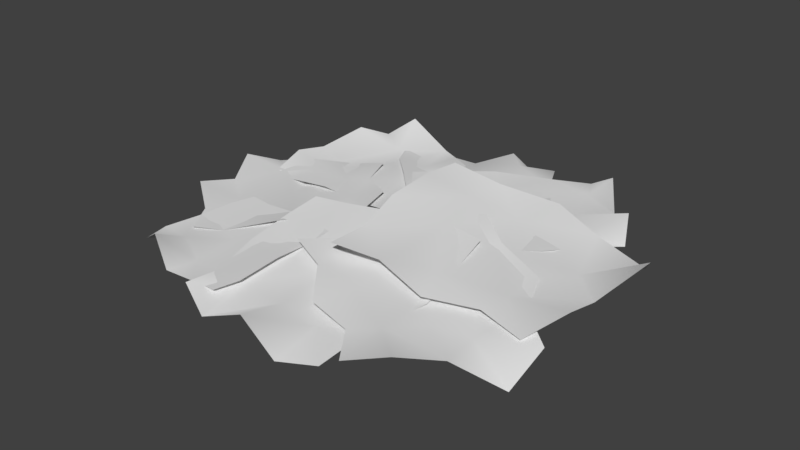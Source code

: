 # Source: Lettuce.blend  (saved by Blender 2.80.75; exported with 4.5.12 LTS)
import bpy
from mathutils import Matrix  # noqa: F401  (used for matrix-valued properties, if any)

bpy.ops.wm.read_factory_settings(use_empty=True)
scene = bpy.context.scene
scene.name = 'Scene'

# ---- collections
col_collection_1 = bpy.data.collections.new('Collection 1'); scene.collection.children.link(col_collection_1)

# ---- materials (node trees are filled in below, after node groups)
mat_material_001 = bpy.data.materials.new('Material.001')
mat_material_001.alpha_threshold = 0.0
mat_material_001.use_transparent_shadow = False
mat_material_001.diffuse_color = (0.8, 0.1276, 0.0, 1.0)
mat_material_001.roughness = 0.5
mat_material_001.specular_intensity = 0.151
mat_material_005 = bpy.data.materials.new('Material.005')
mat_material_005.alpha_threshold = 0.0
mat_material_005.use_transparent_shadow = False
mat_material_005.roughness = 0.5
mat_material_003 = bpy.data.materials.new('Material.003')
mat_material_003.alpha_threshold = 0.0
mat_material_003.use_transparent_shadow = False
mat_material_003.diffuse_color = (0.7379, 0.0137, 0.0, 1.0)
mat_material_003.roughness = 0.5
mat_material_003.specular_intensity = 0.1277
mat_material = bpy.data.materials.new('Material')
mat_material.alpha_threshold = 0.0
mat_material.use_transparent_shadow = False
mat_material.diffuse_color = (0.05222, 0.003731, 0.0001751, 1.0)
mat_material.roughness = 0.5
mat_material.specular_intensity = 0.0
mat_material.line_color = (0.0, 0.0, 0.0, 1.0)
mat_material_002 = bpy.data.materials.new('Material.002')
mat_material_002.alpha_threshold = 0.0
mat_material_002.use_transparent_shadow = False
mat_material_002.roughness = 0.5

# ---- material node trees

# ---- world
world_world = bpy.data.worlds.new('World'); scene.world = world_world
world_world.color = (0.05088, 0.05088, 0.05088)
world_world.use_sun_shadow = False
world_world.sun_shadow_jitter_overblur = 0.0
world_world.cycles.sampling_method = 'MANUAL'
world_world.light_settings.ao_factor = 0.6

# ---- meshes
me_sphere_001 = bpy.data.meshes.new('Sphere.001')
me_sphere_001.from_pydata([(-0.08654, 0.1855, 0.1215), (0.3517, 0.5369, 0.0899), (-0.5175, 0.6658, 0.07096), (0.04355, 1.009, -0.04713), (-0.4626, 0.56, 0.08184), (-0.313, 0.4099, 0.107), (-0.1731, 0.2636, 0.108), (0.01384, 0.2449, 0.1142), (0.1443, 0.3359, 0.103), (0.2522, 0.4595, 0.09398), (0.319, 0.6437, 0.0729), (0.2208, 0.7864, 0.05564), (0.1527, 0.9339, 0.06576), (-0.08605, 0.949, 0.08219), (-0.2894, 0.8816, -0.01151), (-0.419, 0.7621, 0.06131), (-0.0582, 0.3282, 0.09809), (-0.1856, 0.4942, 0.08997), (-0.3447, 0.6473, 0.0665), (0.06448, 0.4214, 0.09477), (-0.06484, 0.6025, 0.06897), (-0.205, 0.814, 0.04191), (0.1904, 0.5551, 0.08133), (0.09769, 0.6906, 0.05876), (0.02906, 0.8335, 0.09139), (-0.4015, -0.06307, 0.1353), (-0.3207, -0.8498, 0.09616), (0.371, 0.05691, 0.1375), (0.3716, -0.8648, 0.0315), (0.2266, 0.077, 0.1413), (-0.02988, 0.0215, 0.1487), (-0.2623, -0.02396, 0.132), (-0.4036, -0.2263, 0.1166), (-0.3916, -0.4496, 0.09069), (-0.3349, -0.6729, 0.07003), (-0.1858, -0.896, 0.02169), (0.02585, -0.8947, 0.1135), (0.226, -0.9319, 0.02341), (0.3879, -0.6677, 0.06064), (0.4524, -0.3778, 0.08292), (0.4075, -0.1336, 0.117), (-0.2669, -0.2081, 0.1089), (-0.01922, -0.1924, 0.117), (0.2452, -0.1283, 0.1125), (-0.2526, -0.4247, 0.09222), (0.02145, -0.4174, 0.08212), (0.2766, -0.3759, 0.07216), (-0.195, -0.6766, 0.06497), (0.00936, -0.6755, 0.05351), (0.2027, -0.7087, 0.04454), (-0.1761, 0.09993, 0.08494), (-0.1399, 0.6464, 0.1056), (-0.8399, 0.14, 0.06556), (-0.716, 0.7806, 0.06787), (-0.7267, 0.1087, 0.06038), (-0.5011, 0.09604, 0.09328), (-0.3414, 0.1227, 0.0604), (-0.2045, 0.2337, 0.08164), (-0.1416, 0.3918, 0.08053), (-0.1999, 0.5267, 0.08354), (-0.2646, 0.7367, 0.07984), (-0.3683, 0.7971, 0.06796), (-0.5835, 0.8249, 0.1688), (-0.7471, 0.6142, 0.1482), (-0.8635, 0.472, 0.06256), (-0.8546, 0.2958, 0.1055), (-0.2836, 0.2551, 0.06733), (-0.4824, 0.2797, 0.07709), (-0.6959, 0.27, 0.06575), (-0.2693, 0.3635, 0.08269), (-0.5014, 0.4385, 0.07265), (-0.7084, 0.4162, 0.04862), (-0.3024, 0.5532, 0.08919), (-0.4493, 0.5727, 0.06724), (-0.5488, 0.6572, 0.06982), (-0.1814, -0.3984, 0.1424), (0.4493, -0.8471, 0.0777), (0.2464, 0.2674, 0.1315), (0.9255, -0.3319, 0.06966), (0.1401, 0.176, 0.1286), (0.01045, -0.06407, 0.1587), (-0.07077, -0.2323, 0.1178), (-0.009667, -0.4657, 0.1189), (0.1379, -0.6461, 0.09189), (0.3321, -0.6864, 0.07531), (0.6144, -0.7719, 0.1247), (0.7102, -0.5948, 0.05857), (0.9031, -0.5047, -0.02937), (0.7613, -0.1888, 0.08072), (0.6479, 0.04963, 0.0775), (0.4213, 0.1273, 0.1152), (0.05412, -0.3926, 0.1029), (0.2057, -0.2101, 0.1134), (0.314, 0.02314, 0.1083), (0.1813, -0.4944, 0.1013), (0.4006, -0.3049, 0.08475), (0.4832, -0.06277, 0.06861), (0.4268, -0.6027, 0.0792), (0.5241, -0.4544, 0.05733), (0.6833, -0.415, 0.04906), (0.3183, -0.02713, 0.1224), (0.7533, 0.5209, 0.04918), (-0.2386, 0.3829, 0.1401), (0.3282, 0.9667, 0.04181), (-0.1607, 0.2793, 0.1408), (0.03495, 0.1525, 0.142), (0.2066, 0.03605, 0.1224), (0.4201, 0.07494, 0.105), (0.55, 0.2237, 0.08126), (0.6527, 0.4004, 0.063), (0.6967, 0.6354, 0.1379), (0.5633, 0.7679, 0.03978), (0.4603, 0.9177, 0.1277), (0.1975, 0.8517, 0.06562), (-0.02235, 0.7095, 0.09128), (-0.144, 0.5263, 0.1217), (0.3226, 0.1499, 0.101), (0.1591, 0.295, 0.1131), (-0.04657, 0.4214, 0.1146), (0.4479, 0.2954, 0.08547), (0.2712, 0.4636, 0.08194), (0.08489, 0.5986, 0.07832), (0.5671, 0.4909, 0.06125), (0.4377, 0.6194, 0.05512), (0.3916, 0.8311, 0.05744), (-0.1736, -0.229, 0.1113), (-0.6702, -0.1693, 0.09003), (-0.2192, -0.8055, 0.08087), (-0.787, -0.6638, 0.04918), (-0.1845, -0.7041, 0.08754), (-0.1785, -0.5131, 0.1052), (-0.1714, -0.334, 0.1017), (-0.2739, -0.2024, 0.1058), (-0.4133, -0.1766, 0.09758), (-0.5593, -0.1848, 0.09217), (-0.7197, -0.2581, 0.07786), (-0.7518, -0.4105, 0.0667), (-0.806, -0.5476, 0.05129), (-0.6678, -0.7079, 0.1269), (-0.4997, -0.7963, 0.05957), (-0.342, -0.803, 0.07428), (-0.2842, -0.3017, 0.09403), (-0.3123, -0.4859, 0.09168), (-0.3141, -0.6845, 0.0756), (-0.4194, -0.2811, 0.09284), (-0.4576, -0.4782, 0.07526), (-0.4721, -0.6658, 0.05636), (-0.5833, -0.2845, 0.08371), (-0.6147, -0.4299, 0.06765), (-0.6652, -0.5638, 0.05602), (-0.1019, -0.04195, 0.116), (-0.4692, 0.4551, 0.09356), (-0.6866, -0.5001, 0.06989), (-1.036, 0.1359, 0.08784), (-0.5652, -0.4452, 0.07048), (-0.3808, -0.281, 0.1151), (-0.2463, -0.1508, 0.08171), (-0.2192, 0.05004, 0.1001), (-0.277, 0.2302, 0.08746), (-0.424, 0.303, 0.07744), (-0.6262, 0.433, 0.05341), (-0.771, 0.3033, 0.08119), (-0.9582, 0.2727, 0.03007), (-0.9565, -0.02178, 0.03754), (-0.9407, -0.236, 0.1069), (-0.7835, -0.3498, 0.06641), (-0.2944, 0.006074, 0.07996), (-0.4866, -0.1159, 0.08223), (-0.6561, -0.2839, 0.06367), (-0.3671, 0.1131, 0.08815), (-0.6131, 0.003882, 0.06321), (-0.7614, -0.1738, 0.05521), (-0.5332, 0.252, 0.07812), (-0.6609, 0.1545, 0.04751), (-0.8071, 0.1542, 0.06639), (-0.006887, -0.3952, 0.1847), (0.838, -0.3493, 0.07336), (-0.08835, 0.4943, 0.1888), (0.891, 0.4438, 0.03004), (-0.1208, 0.3396, 0.1847), (-0.06087, 0.03322, 0.2118), (-0.0311, -0.1683, 0.1611), (0.1835, -0.3333, 0.1503), (0.4289, -0.3883, 0.1076), (0.6231, -0.2876, 0.08133), (0.9201, -0.164, 0.1288), (0.8896, 0.05785, 0.05511), (0.9887, 0.2749, 0.1651), (0.6637, 0.4517, 0.09621), (0.3987, 0.5852, 0.1066), (0.1572, 0.4929, 0.159), (0.1845, -0.2224, 0.1337), (0.1971, 0.04375, 0.1488), (0.1314, 0.3267, 0.15), (0.3665, -0.2245, 0.1235), (0.4252, 0.09786, 0.1066), (0.3268, 0.3719, 0.09667), (0.6509, -0.1479, 0.08649), (0.628, 0.05357, 0.06555), (0.7392, 0.2, 0.05319)], [], [(24, 3, 13), (18, 2, 4), (21, 15, 18), (21, 13, 14), (0, 16, 6), (6, 17, 5), (5, 18, 4), (7, 19, 16), (19, 17, 16), (17, 21, 18), (9, 19, 8), (22, 20, 19), (20, 24, 21), (1, 22, 9), (10, 23, 22), (11, 24, 23), (24, 12, 3), (18, 15, 2), (21, 14, 15), (21, 24, 13), (0, 7, 16), (6, 16, 17), (5, 17, 18), (7, 8, 19), (19, 20, 17), (17, 20, 21), (9, 22, 19), (22, 23, 20), (20, 23, 24), (1, 10, 22), (10, 11, 23), (11, 12, 24), (49, 28, 38), (43, 27, 29), (46, 40, 43), (46, 38, 39), (25, 41, 31), (31, 42, 30), (30, 43, 29), (32, 44, 41), (44, 42, 41), (42, 46, 43), (34, 44, 33), (47, 45, 44), (45, 49, 46), (26, 47, 34), (35, 48, 47), (36, 49, 48), (49, 37, 28), (43, 40, 27), (46, 39, 40), (46, 49, 38), (25, 32, 41), (31, 41, 42), (30, 42, 43), (32, 33, 44), (44, 45, 42), (42, 45, 46), (34, 47, 44), (47, 48, 45), (45, 48, 49), (26, 35, 47), (35, 36, 48), (36, 37, 49), (74, 53, 63), (68, 52, 54), (71, 65, 68), (71, 63, 64), (57, 56, 50), (56, 67, 55), (55, 68, 54), (57, 69, 66), (69, 67, 66), (70, 68, 67), (59, 69, 58), (72, 70, 69), (70, 74, 71), (51, 72, 59), (72, 61, 73), (61, 74, 73), (74, 62, 53), (68, 65, 52), (71, 64, 65), (71, 74, 63), (57, 66, 56), (56, 66, 67), (55, 67, 68), (57, 58, 69), (69, 70, 67), (70, 71, 68), (59, 72, 69), (72, 73, 70), (70, 73, 74), (51, 60, 72), (72, 60, 61), (61, 62, 74), (99, 78, 88), (93, 77, 79), (96, 90, 93), (96, 88, 89), (82, 81, 75), (81, 92, 80), (80, 93, 79), (82, 94, 91), (94, 92, 91), (92, 96, 93), (84, 94, 83), (97, 95, 94), (95, 99, 96), (76, 97, 84), (97, 86, 98), (86, 99, 98), (99, 87, 78), (93, 90, 77), (96, 89, 90), (96, 99, 88), (82, 91, 81), (81, 91, 92), (80, 92, 93), (82, 83, 94), (94, 95, 92), (92, 95, 96), (84, 97, 94), (97, 98, 95), (95, 98, 99), (76, 85, 97), (97, 85, 86), (86, 87, 99), (124, 103, 113), (118, 102, 104), (121, 115, 118), (121, 113, 114), (100, 116, 106), (106, 117, 105), (105, 118, 104), (107, 119, 116), (119, 117, 116), (117, 121, 118), (109, 119, 108), (122, 120, 119), (120, 124, 121), (101, 122, 109), (110, 123, 122), (111, 124, 123), (124, 112, 103), (118, 115, 102), (121, 114, 115), (121, 124, 113), (100, 107, 116), (106, 116, 117), (105, 117, 118), (107, 108, 119), (119, 120, 117), (117, 120, 121), (109, 122, 119), (122, 123, 120), (120, 123, 124), (101, 110, 122), (110, 111, 123), (111, 112, 124), (149, 128, 138), (143, 127, 129), (146, 140, 143), (146, 138, 139), (125, 141, 131), (131, 142, 130), (130, 143, 129), (132, 144, 141), (144, 142, 141), (142, 146, 143), (134, 144, 133), (147, 145, 144), (145, 149, 146), (126, 147, 134), (135, 148, 147), (136, 149, 148), (149, 137, 128), (143, 140, 127), (146, 139, 140), (146, 149, 138), (125, 132, 141), (131, 141, 142), (130, 142, 143), (132, 133, 144), (144, 145, 142), (142, 145, 146), (134, 147, 144), (147, 148, 145), (145, 148, 149), (126, 135, 147), (135, 136, 148), (136, 137, 149), (174, 153, 163), (168, 152, 154), (171, 165, 168), (171, 163, 164), (157, 156, 150), (156, 167, 155), (155, 168, 154), (157, 169, 166), (169, 167, 166), (167, 171, 168), (159, 169, 158), (172, 170, 169), (170, 174, 171), (151, 172, 159), (172, 161, 173), (161, 174, 173), (174, 162, 153), (168, 165, 152), (171, 164, 165), (171, 174, 163), (157, 166, 156), (156, 166, 167), (155, 167, 168), (157, 158, 169), (169, 170, 167), (167, 170, 171), (159, 172, 169), (172, 173, 170), (170, 173, 174), (151, 160, 172), (172, 160, 161), (161, 162, 174), (199, 178, 188), (193, 177, 179), (196, 190, 193), (196, 188, 189), (182, 181, 175), (181, 192, 180), (180, 193, 179), (182, 194, 191), (194, 192, 191), (192, 196, 193), (184, 194, 183), (197, 195, 194), (195, 199, 196), (176, 197, 184), (197, 186, 198), (186, 199, 198), (199, 187, 178), (193, 190, 177), (196, 189, 190), (196, 199, 188), (182, 191, 181), (181, 191, 192), (180, 192, 193), (182, 183, 194), (194, 195, 192), (192, 195, 196), (184, 197, 194), (197, 198, 195), (195, 198, 199), (176, 185, 197), (197, 185, 186), (186, 187, 199)])
me_sphere_001.polygons.foreach_set('use_smooth', [True] * 256)
me_sphere_001.polygons.foreach_set('material_index', [1, 1, 1, 1, 1, 1, 1, 1, 1, 1, 1, 1, 1, 1, 1, 1, 1, 1, 1, 1, 1, 1, 1, 1, 1, 1, 1, 1, 1, 1, 1, 1, 1, 1, 1, 1, 1, 1, 1, 1, 1, 1, 1, 1, 1, 1, 1, 1, 1, 1, 1, 1, 1, 1, 1, 1, 1, 1, 1, 1, 1, 1, 1, 1, 1, 1, 1, 1, 1, 1, 1, 1, 1, 1, 1, 1, 1, 1, 1, 1, 1, 1, 1, 1, 1, 1, 1, 1, 1, 1, 1, 1, 1, 1, 1, 1, 1, 1, 1, 1, 1, 1, 1, 1, 1, 1, 1, 1, 1, 1, 1, 1, 1, 1, 1, 1, 1, 1, 1, 1, 1, 1, 1, 1, 1, 1, 1, 1, 1, 1, 1, 1, 1, 1, 1, 1, 1, 1, 1, 1, 1, 1, 1, 1, 1, 1, 1, 1, 1, 1, 1, 1, 1, 1, 1, 1, 1, 1, 1, 1, 1, 1, 1, 1, 1, 1, 1, 1, 1, 1, 1, 1, 1, 1, 1, 1, 1, 1, 1, 1, 1, 1, 1, 1, 1, 1, 1, 1, 1, 1, 1, 1, 1, 1, 1, 1, 1, 1, 1, 1, 1, 1, 1, 1, 1, 1, 1, 1, 1, 1, 1, 1, 1, 1, 1, 1, 1, 1, 1, 1, 1, 1, 1, 1, 1, 1, 1, 1, 1, 1, 1, 1, 1, 1, 1, 1, 1, 1, 1, 1, 1, 1, 1, 1, 1, 1, 1, 1, 1, 1, 1, 1, 1, 1, 1, 1])
_uv = me_sphere_001.uv_layers.new(name='UVMap')
_uv.uv.foreach_set('vector', [0.446, 0.4869, 0.5654, 0.5133, 0.4766, 0.5466, 0.3528, 0.5871, 0.3439, 0.6593, 0.3158, 0.6319, 0.4018, 0.5718, 0.3804, 0.6128, 0.3528, 0.5871, 0.4018, 0.5718, 0.4766, 0.5466, 0.4786, 0.5959, 0.2121, 0.4665, 0.2776, 0.4766, 0.2473, 0.5135, 0.2473, 0.5135, 0.3204, 0.5305, 0.268, 0.5678, 0.268, 0.5678, 0.3528, 0.5871, 0.3158, 0.6319, 0.2572, 0.4545, 0.3064, 0.4487, 0.2776, 0.4766, 0.3064, 0.4487, 0.3204, 0.5305, 0.2776, 0.4766, 0.3204, 0.5305, 0.4018, 0.5718, 0.3528, 0.5871, 0.3445, 0.4038, 0.3064, 0.4487, 0.2825, 0.387, 0.3707, 0.4316, 0.3724, 0.5091, 0.3064, 0.4487, 0.3724, 0.5091, 0.446, 0.4869, 0.4018, 0.5718, 0.3625, 0.3323, 0.3707, 0.4316, 0.3445, 0.4038, 0.4173, 0.3619, 0.4034, 0.4717, 0.3707, 0.4316, 0.4451, 0.4413, 0.446, 0.4869, 0.4034, 0.4717, 0.446, 0.4869, 0.5014, 0.4674, 0.5654, 0.5133, 0.3528, 0.5871, 0.3804, 0.6128, 0.3439, 0.6593, 0.4018, 0.5718, 0.4786, 0.5959, 0.3804, 0.6128, 0.4018, 0.5718, 0.446, 0.4869, 0.4766, 0.5466, 0.2121, 0.4665, 0.2572, 0.4545, 0.2776, 0.4766, 0.2473, 0.5135, 0.2776, 0.4766, 0.3204, 0.5305, 0.268, 0.5678, 0.3204, 0.5305, 0.3528, 0.5871, 0.2572, 0.4545, 0.2825, 0.387, 0.3064, 0.4487, 0.3064, 0.4487, 0.3724, 0.5091, 0.3204, 0.5305, 0.3204, 0.5305, 0.3724, 0.5091, 0.4018, 0.5718, 0.3445, 0.4038, 0.3707, 0.4316, 0.3064, 0.4487, 0.3707, 0.4316, 0.4034, 0.4717, 0.3724, 0.5091, 0.3724, 0.5091, 0.4034, 0.4717, 0.446, 0.4869, 0.3625, 0.3323, 0.4173, 0.3619, 0.3707, 0.4316, 0.4173, 0.3619, 0.4451, 0.4413, 0.4034, 0.4717, 0.4451, 0.4413, 0.5014, 0.4674, 0.446, 0.4869, 0.446, 0.4869, 0.5654, 0.5133, 0.4766, 0.5466, 0.3528, 0.5871, 0.3439, 0.6593, 0.3158, 0.6319, 0.4018, 0.5718, 0.3804, 0.6128, 0.3528, 0.5871, 0.4018, 0.5718, 0.4766, 0.5466, 0.4786, 0.5959, 0.2121, 0.4665, 0.2776, 0.4766, 0.2473, 0.5135, 0.2473, 0.5135, 0.3204, 0.5305, 0.268, 0.5678, 0.268, 0.5678, 0.3528, 0.5871, 0.3158, 0.6319, 0.2572, 0.4545, 0.3064, 0.4487, 0.2776, 0.4766, 0.3064, 0.4487, 0.3204, 0.5305, 0.2776, 0.4766, 0.3204, 0.5305, 0.4018, 0.5718, 0.3528, 0.5871, 0.3445, 0.4038, 0.3064, 0.4487, 0.2825, 0.387, 0.3707, 0.4316, 0.3724, 0.5091, 0.3064, 0.4487, 0.3724, 0.5091, 0.446, 0.4869, 0.4018, 0.5718, 0.3625, 0.3323, 0.3707, 0.4316, 0.3445, 0.4038, 0.4173, 0.3619, 0.4034, 0.4717, 0.3707, 0.4316, 0.4451, 0.4413, 0.446, 0.4869, 0.4034, 0.4717, 0.446, 0.4869, 0.5014, 0.4674, 0.5654, 0.5133, 0.3528, 0.5871, 0.3804, 0.6128, 0.3439, 0.6593, 0.4018, 0.5718, 0.4786, 0.5959, 0.3804, 0.6128, 0.4018, 0.5718, 0.446, 0.4869, 0.4766, 0.5466, 0.2121, 0.4665, 0.2572, 0.4545, 0.2776, 0.4766, 0.2473, 0.5135, 0.2776, 0.4766, 0.3204, 0.5305, 0.268, 0.5678, 0.3204, 0.5305, 0.3528, 0.5871, 0.2572, 0.4545, 0.2825, 0.387, 0.3064, 0.4487, 0.3064, 0.4487, 0.3724, 0.5091, 0.3204, 0.5305, 0.3204, 0.5305, 0.3724, 0.5091, 0.4018, 0.5718, 0.3445, 0.4038, 0.3707, 0.4316, 0.3064, 0.4487, 0.3707, 0.4316, 0.4034, 0.4717, 0.3724, 0.5091, 0.3724, 0.5091, 0.4034, 0.4717, 0.446, 0.4869, 0.3625, 0.3323, 0.4173, 0.3619, 0.3707, 0.4316, 0.4173, 0.3619, 0.4451, 0.4413, 0.4034, 0.4717, 0.4451, 0.4413, 0.5014, 0.4674, 0.446, 0.4869, 0.446, 0.4869, 0.5654, 0.5133, 0.4766, 0.5466, 0.3528, 0.5871, 0.3439, 0.6593, 0.3158, 0.6319, 0.4018, 0.5718, 0.3804, 0.6128, 0.3528, 0.5871, 0.4018, 0.5718, 0.4766, 0.5466, 0.4786, 0.5959, 0.2572, 0.4545, 0.2473, 0.5135, 0.2121, 0.4665, 0.2473, 0.5135, 0.3204, 0.5305, 0.268, 0.5678, 0.268, 0.5678, 0.3528, 0.5871, 0.3158, 0.6319, 0.2572, 0.4545, 0.3064, 0.4487, 0.2776, 0.4766, 0.3064, 0.4487, 0.3204, 0.5305, 0.2776, 0.4766, 0.3724, 0.5091, 0.3528, 0.5871, 0.3204, 0.5305, 0.3445, 0.4038, 0.3064, 0.4487, 0.2825, 0.387, 0.3707, 0.4316, 0.3724, 0.5091, 0.3064, 0.4487, 0.3724, 0.5091, 0.446, 0.4869, 0.4018, 0.5718, 0.3625, 0.3323, 0.3707, 0.4316, 0.3445, 0.4038, 0.3707, 0.4316, 0.4451, 0.4413, 0.4034, 0.4717, 0.4451, 0.4413, 0.446, 0.4869, 0.4034, 0.4717, 0.446, 0.4869, 0.5014, 0.4674, 0.5654, 0.5133, 0.3528, 0.5871, 0.3804, 0.6128, 0.3439, 0.6593, 0.4018, 0.5718, 0.4786, 0.5959, 0.3804, 0.6128, 0.4018, 0.5718, 0.446, 0.4869, 0.4766, 0.5466, 0.2572, 0.4545, 0.2776, 0.4766, 0.2473, 0.5135, 0.2473, 0.5135, 0.2776, 0.4766, 0.3204, 0.5305, 0.268, 0.5678, 0.3204, 0.5305, 0.3528, 0.5871, 0.2572, 0.4545, 0.2825, 0.387, 0.3064, 0.4487, 0.3064, 0.4487, 0.3724, 0.5091, 0.3204, 0.5305, 0.3724, 0.5091, 0.4018, 0.5718, 0.3528, 0.5871, 0.3445, 0.4038, 0.3707, 0.4316, 0.3064, 0.4487, 0.3707, 0.4316, 0.4034, 0.4717, 0.3724, 0.5091, 0.3724, 0.5091, 0.4034, 0.4717, 0.446, 0.4869, 0.3625, 0.3323, 0.4173, 0.3619, 0.3707, 0.4316, 0.3707, 0.4316, 0.4173, 0.3619, 0.4451, 0.4413, 0.4451, 0.4413, 0.5014, 0.4674, 0.446, 0.4869, 0.446, 0.4869, 0.5654, 0.5133, 0.4766, 0.5466, 0.3528, 0.5871, 0.3439, 0.6593, 0.3158, 0.6319, 0.4018, 0.5718, 0.3804, 0.6128, 0.3528, 0.5871, 0.4018, 0.5718, 0.4766, 0.5466, 0.4786, 0.5959, 0.2572, 0.4545, 0.2473, 0.5135, 0.2121, 0.4665, 0.2473, 0.5135, 0.3204, 0.5305, 0.268, 0.5678, 0.268, 0.5678, 0.3528, 0.5871, 0.3158, 0.6319, 0.2572, 0.4545, 0.3064, 0.4487, 0.2776, 0.4766, 0.3064, 0.4487, 0.3204, 0.5305, 0.2776, 0.4766, 0.3204, 0.5305, 0.4018, 0.5718, 0.3528, 0.5871, 0.3445, 0.4038, 0.3064, 0.4487, 0.2825, 0.387, 0.3707, 0.4316, 0.3724, 0.5091, 0.3064, 0.4487, 0.3724, 0.5091, 0.446, 0.4869, 0.4018, 0.5718, 0.3625, 0.3323, 0.3707, 0.4316, 0.3445, 0.4038, 0.3707, 0.4316, 0.4451, 0.4413, 0.4034, 0.4717, 0.4451, 0.4413, 0.446, 0.4869, 0.4034, 0.4717, 0.446, 0.4869, 0.5014, 0.4674, 0.5654, 0.5133, 0.3528, 0.5871, 0.3804, 0.6128, 0.3439, 0.6593, 0.4018, 0.5718, 0.4786, 0.5959, 0.3804, 0.6128, 0.4018, 0.5718, 0.446, 0.4869, 0.4766, 0.5466, 0.2572, 0.4545, 0.2776, 0.4766, 0.2473, 0.5135, 0.2473, 0.5135, 0.2776, 0.4766, 0.3204, 0.5305, 0.268, 0.5678, 0.3204, 0.5305, 0.3528, 0.5871, 0.2572, 0.4545, 0.2825, 0.387, 0.3064, 0.4487, 0.3064, 0.4487, 0.3724, 0.5091, 0.3204, 0.5305, 0.3204, 0.5305, 0.3724, 0.5091, 0.4018, 0.5718, 0.3445, 0.4038, 0.3707, 0.4316, 0.3064, 0.4487, 0.3707, 0.4316, 0.4034, 0.4717, 0.3724, 0.5091, 0.3724, 0.5091, 0.4034, 0.4717, 0.446, 0.4869, 0.3625, 0.3323, 0.4173, 0.3619, 0.3707, 0.4316, 0.3707, 0.4316, 0.4173, 0.3619, 0.4451, 0.4413, 0.4451, 0.4413, 0.5014, 0.4674, 0.446, 0.4869, 0.446, 0.4869, 0.5654, 0.5133, 0.4766, 0.5466, 0.3528, 0.5871, 0.3439, 0.6593, 0.3158, 0.6319, 0.4018, 0.5718, 0.3804, 0.6128, 0.3528, 0.5871, 0.4018, 0.5718, 0.4766, 0.5466, 0.4786, 0.5959, 0.2121, 0.4665, 0.2776, 0.4766, 0.2473, 0.5135, 0.2473, 0.5135, 0.3204, 0.5305, 0.268, 0.5678, 0.268, 0.5678, 0.3528, 0.5871, 0.3158, 0.6319, 0.2572, 0.4545, 0.3064, 0.4487, 0.2776, 0.4766, 0.3064, 0.4487, 0.3204, 0.5305, 0.2776, 0.4766, 0.3204, 0.5305, 0.4018, 0.5718, 0.3528, 0.5871, 0.3445, 0.4038, 0.3064, 0.4487, 0.2825, 0.387, 0.3707, 0.4316, 0.3724, 0.5091, 0.3064, 0.4487, 0.3724, 0.5091, 0.446, 0.4869, 0.4018, 0.5718, 0.3625, 0.3323, 0.3707, 0.4316, 0.3445, 0.4038, 0.4173, 0.3619, 0.4034, 0.4717, 0.3707, 0.4316, 0.4451, 0.4413, 0.446, 0.4869, 0.4034, 0.4717, 0.446, 0.4869, 0.5014, 0.4674, 0.5654, 0.5133, 0.3528, 0.5871, 0.3804, 0.6128, 0.3439, 0.6593, 0.4018, 0.5718, 0.4786, 0.5959, 0.3804, 0.6128, 0.4018, 0.5718, 0.446, 0.4869, 0.4766, 0.5466, 0.2121, 0.4665, 0.2572, 0.4545, 0.2776, 0.4766, 0.2473, 0.5135, 0.2776, 0.4766, 0.3204, 0.5305, 0.268, 0.5678, 0.3204, 0.5305, 0.3528, 0.5871, 0.2572, 0.4545, 0.2825, 0.387, 0.3064, 0.4487, 0.3064, 0.4487, 0.3724, 0.5091, 0.3204, 0.5305, 0.3204, 0.5305, 0.3724, 0.5091, 0.4018, 0.5718, 0.3445, 0.4038, 0.3707, 0.4316, 0.3064, 0.4487, 0.3707, 0.4316, 0.4034, 0.4717, 0.3724, 0.5091, 0.3724, 0.5091, 0.4034, 0.4717, 0.446, 0.4869, 0.3625, 0.3323, 0.4173, 0.3619, 0.3707, 0.4316, 0.4173, 0.3619, 0.4451, 0.4413, 0.4034, 0.4717, 0.4451, 0.4413, 0.5014, 0.4674, 0.446, 0.4869, 0.446, 0.4869, 0.5654, 0.5133, 0.4766, 0.5466, 0.3528, 0.5871, 0.3439, 0.6593, 0.3158, 0.6319, 0.4018, 0.5718, 0.3804, 0.6128, 0.3528, 0.5871, 0.4018, 0.5718, 0.4766, 0.5466, 0.4786, 0.5959, 0.2121, 0.4665, 0.2776, 0.4766, 0.2473, 0.5135, 0.2473, 0.5135, 0.3204, 0.5305, 0.268, 0.5678, 0.268, 0.5678, 0.3528, 0.5871, 0.3158, 0.6319, 0.2572, 0.4545, 0.3064, 0.4487, 0.2776, 0.4766, 0.3064, 0.4487, 0.3204, 0.5305, 0.2776, 0.4766, 0.3204, 0.5305, 0.4018, 0.5718, 0.3528, 0.5871, 0.3445, 0.4038, 0.3064, 0.4487, 0.2825, 0.387, 0.3707, 0.4316, 0.3724, 0.5091, 0.3064, 0.4487, 0.3724, 0.5091, 0.446, 0.4869, 0.4018, 0.5718, 0.3625, 0.3323, 0.3707, 0.4316, 0.3445, 0.4038, 0.4173, 0.3619, 0.4034, 0.4717, 0.3707, 0.4316, 0.4451, 0.4413, 0.446, 0.4869, 0.4034, 0.4717, 0.446, 0.4869, 0.5014, 0.4674, 0.5654, 0.5133, 0.3528, 0.5871, 0.3804, 0.6128, 0.3439, 0.6593, 0.4018, 0.5718, 0.4786, 0.5959, 0.3804, 0.6128, 0.4018, 0.5718, 0.446, 0.4869, 0.4766, 0.5466, 0.2121, 0.4665, 0.2572, 0.4545, 0.2776, 0.4766, 0.2473, 0.5135, 0.2776, 0.4766, 0.3204, 0.5305, 0.268, 0.5678, 0.3204, 0.5305, 0.3528, 0.5871, 0.2572, 0.4545, 0.2825, 0.387, 0.3064, 0.4487, 0.3064, 0.4487, 0.3724, 0.5091, 0.3204, 0.5305, 0.3204, 0.5305, 0.3724, 0.5091, 0.4018, 0.5718, 0.3445, 0.4038, 0.3707, 0.4316, 0.3064, 0.4487, 0.3707, 0.4316, 0.4034, 0.4717, 0.3724, 0.5091, 0.3724, 0.5091, 0.4034, 0.4717, 0.446, 0.4869, 0.3625, 0.3323, 0.4173, 0.3619, 0.3707, 0.4316, 0.4173, 0.3619, 0.4451, 0.4413, 0.4034, 0.4717, 0.4451, 0.4413, 0.5014, 0.4674, 0.446, 0.4869, 0.446, 0.4869, 0.5654, 0.5133, 0.4766, 0.5466, 0.3528, 0.5871, 0.3439, 0.6593, 0.3158, 0.6319, 0.4018, 0.5718, 0.3804, 0.6128, 0.3528, 0.5871, 0.4018, 0.5718, 0.4766, 0.5466, 0.4786, 0.5959, 0.2572, 0.4545, 0.2473, 0.5135, 0.2121, 0.4665, 0.2473, 0.5135, 0.3204, 0.5305, 0.268, 0.5678, 0.268, 0.5678, 0.3528, 0.5871, 0.3158, 0.6319, 0.2572, 0.4545, 0.3064, 0.4487, 0.2776, 0.4766, 0.3064, 0.4487, 0.3204, 0.5305, 0.2776, 0.4766, 0.3204, 0.5305, 0.4018, 0.5718, 0.3528, 0.5871, 0.3445, 0.4038, 0.3064, 0.4487, 0.2825, 0.387, 0.3707, 0.4316, 0.3724, 0.5091, 0.3064, 0.4487, 0.3724, 0.5091, 0.446, 0.4869, 0.4018, 0.5718, 0.3625, 0.3323, 0.3707, 0.4316, 0.3445, 0.4038, 0.3707, 0.4316, 0.4451, 0.4413, 0.4034, 0.4717, 0.4451, 0.4413, 0.446, 0.4869, 0.4034, 0.4717, 0.446, 0.4869, 0.5014, 0.4674, 0.5654, 0.5133, 0.3528, 0.5871, 0.3804, 0.6128, 0.3439, 0.6593, 0.4018, 0.5718, 0.4786, 0.5959, 0.3804, 0.6128, 0.4018, 0.5718, 0.446, 0.4869, 0.4766, 0.5466, 0.2572, 0.4545, 0.2776, 0.4766, 0.2473, 0.5135, 0.2473, 0.5135, 0.2776, 0.4766, 0.3204, 0.5305, 0.268, 0.5678, 0.3204, 0.5305, 0.3528, 0.5871, 0.2572, 0.4545, 0.2825, 0.387, 0.3064, 0.4487, 0.3064, 0.4487, 0.3724, 0.5091, 0.3204, 0.5305, 0.3204, 0.5305, 0.3724, 0.5091, 0.4018, 0.5718, 0.3445, 0.4038, 0.3707, 0.4316, 0.3064, 0.4487, 0.3707, 0.4316, 0.4034, 0.4717, 0.3724, 0.5091, 0.3724, 0.5091, 0.4034, 0.4717, 0.446, 0.4869, 0.3625, 0.3323, 0.4173, 0.3619, 0.3707, 0.4316, 0.3707, 0.4316, 0.4173, 0.3619, 0.4451, 0.4413, 0.4451, 0.4413, 0.5014, 0.4674, 0.446, 0.4869, 0.446, 0.4869, 0.5654, 0.5133, 0.4766, 0.5466, 0.3528, 0.5871, 0.3439, 0.6593, 0.3158, 0.6319, 0.4018, 0.5718, 0.3804, 0.6128, 0.3528, 0.5871, 0.4018, 0.5718, 0.4766, 0.5466, 0.4786, 0.5959, 0.2572, 0.4545, 0.2473, 0.5135, 0.2121, 0.4665, 0.2473, 0.5135, 0.3204, 0.5305, 0.268, 0.5678, 0.268, 0.5678, 0.3528, 0.5871, 0.3158, 0.6319, 0.2572, 0.4545, 0.3064, 0.4487, 0.2776, 0.4766, 0.3064, 0.4487, 0.3204, 0.5305, 0.2776, 0.4766, 0.3204, 0.5305, 0.4018, 0.5718, 0.3528, 0.5871, 0.3445, 0.4038, 0.3064, 0.4487, 0.2825, 0.387, 0.3707, 0.4316, 0.3724, 0.5091, 0.3064, 0.4487, 0.3724, 0.5091, 0.446, 0.4869, 0.4018, 0.5718, 0.3625, 0.3323, 0.3707, 0.4316, 0.3445, 0.4038, 0.3707, 0.4316, 0.4451, 0.4413, 0.4034, 0.4717, 0.4451, 0.4413, 0.446, 0.4869, 0.4034, 0.4717, 0.446, 0.4869, 0.5014, 0.4674, 0.5654, 0.5133, 0.3528, 0.5871, 0.3804, 0.6128, 0.3439, 0.6593, 0.4018, 0.5718, 0.4786, 0.5959, 0.3804, 0.6128, 0.4018, 0.5718, 0.446, 0.4869, 0.4766, 0.5466, 0.2572, 0.4545, 0.2776, 0.4766, 0.2473, 0.5135, 0.2473, 0.5135, 0.2776, 0.4766, 0.3204, 0.5305, 0.268, 0.5678, 0.3204, 0.5305, 0.3528, 0.5871, 0.2572, 0.4545, 0.2825, 0.387, 0.3064, 0.4487, 0.3064, 0.4487, 0.3724, 0.5091, 0.3204, 0.5305, 0.3204, 0.5305, 0.3724, 0.5091, 0.4018, 0.5718, 0.3445, 0.4038, 0.3707, 0.4316, 0.3064, 0.4487, 0.3707, 0.4316, 0.4034, 0.4717, 0.3724, 0.5091, 0.3724, 0.5091, 0.4034, 0.4717, 0.446, 0.4869, 0.3625, 0.3323, 0.4173, 0.3619, 0.3707, 0.4316, 0.3707, 0.4316, 0.4173, 0.3619, 0.4451, 0.4413, 0.4451, 0.4413, 0.5014, 0.4674, 0.446, 0.4869])
me_sphere_001.materials.append(mat_material_001)
me_sphere_001.materials.append(mat_material_005)
me_sphere_001.materials.append(mat_material_003)
me_sphere_001.materials.append(mat_material)
me_sphere_001.materials.append(mat_material_002)
me_sphere_001.use_remesh_preserve_volume = False
me_sphere_001.use_remesh_preserve_attributes = False
me_sphere_001.use_mirror_vertex_groups = False
me_sphere_001.update()

# ---- objects
ob_x_salada_002 = bpy.data.objects.new('X-Salada.002', me_sphere_001)

# ---- transforms, parenting, visibility, modifiers, constraints
ob_x_salada_002.location = (2.21, 1.948, 0.7647)
ob_x_salada_002.scale = (1.422, 1.422, 1.422)
ob_x_salada_002.lineart.crease_threshold = 0.0

# ---- collection membership
col_collection_1.objects.link(ob_x_salada_002)

# ---- scene / render settings (as saved in the file)
scene.frame_start = 1; scene.frame_end = 250; scene.frame_set(1)
scene.render.engine = 'BLENDER_EEVEE_NEXT'
scene.render.resolution_percentage = 50
scene.render.dither_intensity = 0.0
scene.cycles.use_denoising = False
scene.cycles.samples = 128
scene.cycles.sampling_pattern = 'TABULATED_SOBOL'
scene.cycles.light_sampling_threshold = 0.0
scene.cycles.use_adaptive_sampling = False
scene.cycles.use_light_tree = False
scene.cycles.blur_glossy = 0.0
scene.cycles.sample_clamp_indirect = 0.0
scene.view_settings.view_transform = 'Standard'
bpy.context.view_layer.update()

# ---- added for rendering (the .blend has no active camera and no usable light): camera, sun
cam_auto = bpy.data.cameras.new('AutoCamera')
cam_auto.lens = 50.0
cam_auto.sensor_width = 36.0
cam_auto.clip_end = 1000.0
ob_auto_camera = bpy.data.objects.new('AutoCamera', cam_auto)
scene.collection.objects.link(ob_auto_camera)
ob_auto_camera.location = (5.88095, -2.44318, 3.8457)
ob_auto_camera.rotation_euler = (1.09748, -7.21219e-08, 0.694738)
scene.camera = ob_auto_camera
light_auto_sun = bpy.data.lights.new('AutoSun', 'SUN')
light_auto_sun.energy = 3.0
light_auto_sun.angle = 0.0523599
ob_auto_sun = bpy.data.objects.new('AutoSun', light_auto_sun)
scene.collection.objects.link(ob_auto_sun)
ob_auto_sun.rotation_euler = (0.872665, 0.174533, 0.523599)
bpy.context.view_layer.update()
